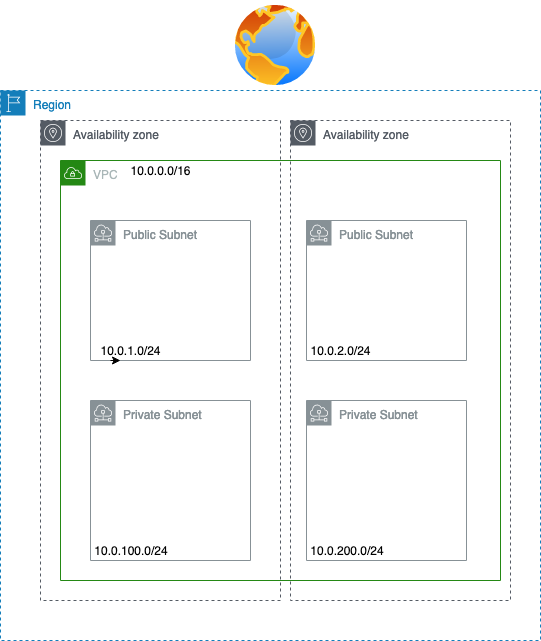

The diagram above was exported from draw.io. Its source (the exported page's mxGraphModel, read from the mxfile embedded in the PNG):
<mxGraphModel dx="1488" dy="887" grid="1" gridSize="10" guides="1" tooltips="1" connect="1" arrows="1" fold="1" page="1" pageScale="1" pageWidth="827" pageHeight="1169" math="0" shadow="0">
  <root>
    <mxCell id="7FP0mWSh7miqETLaZ52s-0" />
    <mxCell id="7FP0mWSh7miqETLaZ52s-1" parent="7FP0mWSh7miqETLaZ52s-0" />
    <mxCell id="7FP0mWSh7miqETLaZ52s-2" value="Region" style="points=[[0,0],[0.25,0],[0.5,0],[0.75,0],[1,0],[1,0.25],[1,0.5],[1,0.75],[1,1],[0.75,1],[0.5,1],[0.25,1],[0,1],[0,0.75],[0,0.5],[0,0.25]];outlineConnect=0;gradientColor=none;html=1;whiteSpace=wrap;fontSize=12;fontStyle=0;shape=mxgraph.aws4.group;grIcon=mxgraph.aws4.group_region;strokeColor=#147EBA;fillColor=none;verticalAlign=top;align=left;spacingLeft=30;fontColor=#147EBA;dashed=1;" vertex="1" parent="7FP0mWSh7miqETLaZ52s-1">
      <mxGeometry x="100" y="90" width="540" height="550" as="geometry" />
    </mxCell>
    <mxCell id="7FP0mWSh7miqETLaZ52s-3" value="Availability zone" style="outlineConnect=0;gradientColor=none;html=1;whiteSpace=wrap;fontSize=12;fontStyle=0;shape=mxgraph.aws4.group;grIcon=mxgraph.aws4.group_availability_zone;strokeColor=#545B64;fillColor=none;verticalAlign=top;align=left;spacingLeft=30;fontColor=#545B64;dashed=1;" vertex="1" parent="7FP0mWSh7miqETLaZ52s-1">
      <mxGeometry x="140" y="120" width="240" height="480" as="geometry" />
    </mxCell>
    <mxCell id="7FP0mWSh7miqETLaZ52s-4" value="Public Subnet" style="outlineConnect=0;gradientColor=none;html=1;whiteSpace=wrap;fontSize=12;fontStyle=0;shape=mxgraph.aws4.group;grIcon=mxgraph.aws4.group_subnet;strokeColor=#879196;fillColor=none;verticalAlign=top;align=left;spacingLeft=30;fontColor=#879196;dashed=0;" vertex="1" parent="7FP0mWSh7miqETLaZ52s-1">
      <mxGeometry x="190" y="220" width="160" height="140" as="geometry" />
    </mxCell>
    <mxCell id="7FP0mWSh7miqETLaZ52s-5" value="VPC" style="points=[[0,0],[0.25,0],[0.5,0],[0.75,0],[1,0],[1,0.25],[1,0.5],[1,0.75],[1,1],[0.75,1],[0.5,1],[0.25,1],[0,1],[0,0.75],[0,0.5],[0,0.25]];outlineConnect=0;gradientColor=none;html=1;whiteSpace=wrap;fontSize=12;fontStyle=0;shape=mxgraph.aws4.group;grIcon=mxgraph.aws4.group_vpc;strokeColor=#248814;fillColor=none;verticalAlign=top;align=left;spacingLeft=30;fontColor=#AAB7B8;dashed=0;" vertex="1" parent="7FP0mWSh7miqETLaZ52s-1">
      <mxGeometry x="160" y="160" width="440" height="420" as="geometry" />
    </mxCell>
    <mxCell id="7FP0mWSh7miqETLaZ52s-6" value="10.0.1.0/24" style="text;html=1;strokeColor=none;fillColor=none;align=center;verticalAlign=middle;whiteSpace=wrap;rounded=0;" vertex="1" parent="7FP0mWSh7miqETLaZ52s-1">
      <mxGeometry x="190" y="340" width="80" height="20" as="geometry" />
    </mxCell>
    <mxCell id="7FP0mWSh7miqETLaZ52s-7" value="Private Subnet" style="outlineConnect=0;gradientColor=none;html=1;whiteSpace=wrap;fontSize=12;fontStyle=0;shape=mxgraph.aws4.group;grIcon=mxgraph.aws4.group_subnet;strokeColor=#879196;fillColor=none;verticalAlign=top;align=left;spacingLeft=30;fontColor=#879196;dashed=0;" vertex="1" parent="7FP0mWSh7miqETLaZ52s-1">
      <mxGeometry x="190" y="400" width="160" height="160" as="geometry" />
    </mxCell>
    <mxCell id="7FP0mWSh7miqETLaZ52s-9" value="" style="aspect=fixed;perimeter=ellipsePerimeter;html=1;align=center;shadow=0;dashed=0;spacingTop=3;image;image=img/lib/active_directory/internet_globe.svg;" vertex="1" parent="7FP0mWSh7miqETLaZ52s-1">
      <mxGeometry x="330" width="90" height="90" as="geometry" />
    </mxCell>
    <mxCell id="7FP0mWSh7miqETLaZ52s-13" value="10.0.0.0/16" style="text;html=1;strokeColor=none;fillColor=none;align=center;verticalAlign=middle;whiteSpace=wrap;rounded=0;" vertex="1" parent="7FP0mWSh7miqETLaZ52s-1">
      <mxGeometry x="220" y="160" width="80" height="20" as="geometry" />
    </mxCell>
    <mxCell id="7FP0mWSh7miqETLaZ52s-14" style="edgeStyle=orthogonalEdgeStyle;rounded=0;orthogonalLoop=1;jettySize=auto;html=1;exitX=0.25;exitY=1;exitDx=0;exitDy=0;entryX=0.375;entryY=1;entryDx=0;entryDy=0;entryPerimeter=0;" edge="1" parent="7FP0mWSh7miqETLaZ52s-1" source="7FP0mWSh7miqETLaZ52s-6" target="7FP0mWSh7miqETLaZ52s-6">
      <mxGeometry relative="1" as="geometry" />
    </mxCell>
    <mxCell id="7FP0mWSh7miqETLaZ52s-15" value="10.0.100.0/24" style="text;html=1;strokeColor=none;fillColor=none;align=center;verticalAlign=middle;whiteSpace=wrap;rounded=0;" vertex="1" parent="7FP0mWSh7miqETLaZ52s-1">
      <mxGeometry x="190" y="540" width="80" height="20" as="geometry" />
    </mxCell>
    <mxCell id="7FP0mWSh7miqETLaZ52s-16" value="Public Subnet" style="outlineConnect=0;gradientColor=none;html=1;whiteSpace=wrap;fontSize=12;fontStyle=0;shape=mxgraph.aws4.group;grIcon=mxgraph.aws4.group_subnet;strokeColor=#879196;fillColor=none;verticalAlign=top;align=left;spacingLeft=30;fontColor=#879196;dashed=0;" vertex="1" parent="7FP0mWSh7miqETLaZ52s-1">
      <mxGeometry x="406" y="220" width="160" height="140" as="geometry" />
    </mxCell>
    <mxCell id="7FP0mWSh7miqETLaZ52s-17" value="10.0.2.0/24" style="text;html=1;strokeColor=none;fillColor=none;align=center;verticalAlign=middle;whiteSpace=wrap;rounded=0;" vertex="1" parent="7FP0mWSh7miqETLaZ52s-1">
      <mxGeometry x="400" y="340" width="80" height="20" as="geometry" />
    </mxCell>
    <mxCell id="7FP0mWSh7miqETLaZ52s-18" value="Public Subnet" style="outlineConnect=0;gradientColor=none;html=1;whiteSpace=wrap;fontSize=12;fontStyle=0;shape=mxgraph.aws4.group;grIcon=mxgraph.aws4.group_subnet;strokeColor=#879196;fillColor=none;verticalAlign=top;align=left;spacingLeft=30;fontColor=#879196;dashed=0;" vertex="1" parent="7FP0mWSh7miqETLaZ52s-1">
      <mxGeometry x="406" y="400" width="160" height="160" as="geometry" />
    </mxCell>
    <mxCell id="7FP0mWSh7miqETLaZ52s-19" value="10.0.200.0/24" style="text;html=1;strokeColor=none;fillColor=none;align=center;verticalAlign=middle;whiteSpace=wrap;rounded=0;" vertex="1" parent="7FP0mWSh7miqETLaZ52s-1">
      <mxGeometry x="406" y="540" width="80" height="20" as="geometry" />
    </mxCell>
    <mxCell id="7FP0mWSh7miqETLaZ52s-22" value="Availability zone" style="outlineConnect=0;gradientColor=none;html=1;whiteSpace=wrap;fontSize=12;fontStyle=0;shape=mxgraph.aws4.group;grIcon=mxgraph.aws4.group_availability_zone;strokeColor=#545B64;fillColor=none;verticalAlign=top;align=left;spacingLeft=30;fontColor=#545B64;dashed=1;" vertex="1" parent="7FP0mWSh7miqETLaZ52s-1">
      <mxGeometry x="390" y="120" width="220" height="480" as="geometry" />
    </mxCell>
  </root>
</mxGraphModel>